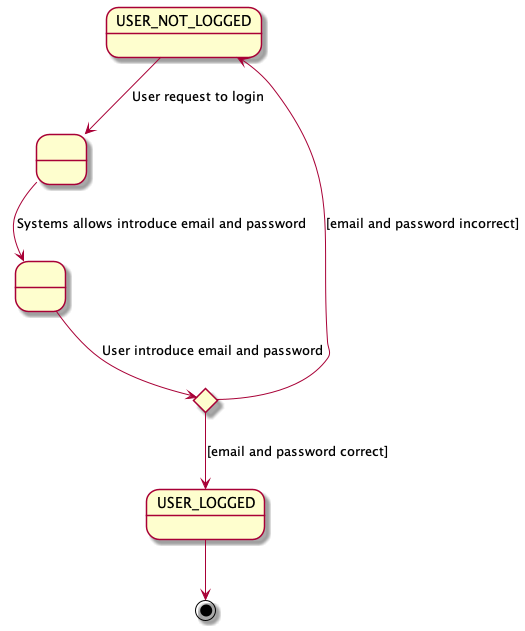

The diagram above was rendered by PlantUML. Its source (embedded in the PNG):
@startuml

state " " as State1
state " " as State2


USER_NOT_LOGGED -down-> State1 : User request to login

state c <<choice>>

State1 --> State2 : Systems allows introduce email and password
State2 --> c : User introduce email and password
c -up-> USER_NOT_LOGGED : [email and password incorrect]
c --> USER_LOGGED : [email and password correct]

USER_LOGGED --> [*]

@enduml